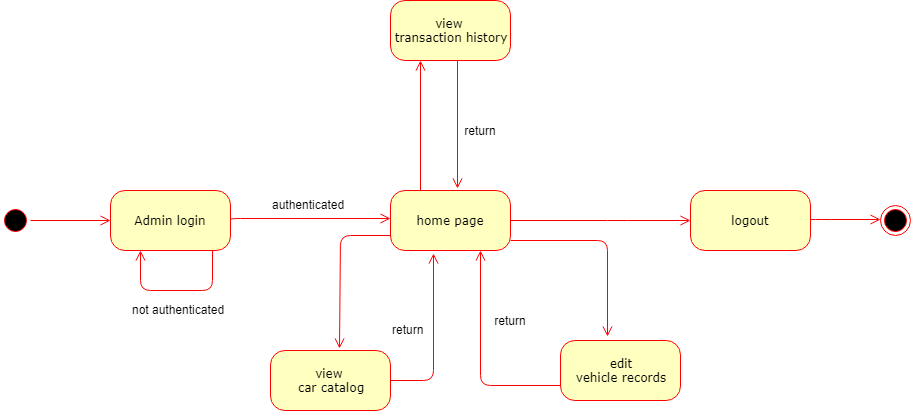

The diagram above was exported from draw.io. Its source (the exported page's mxGraphModel, read from the mxfile embedded in the PNG):
<mxGraphModel dx="1168" dy="701" grid="1" gridSize="10" guides="1" tooltips="1" connect="1" arrows="1" fold="1" page="1" pageScale="1" pageWidth="1100" pageHeight="850" background="#ffffff" math="0" shadow="0">
  <root>
    <mxCell id="0" />
    <mxCell id="1" parent="0" />
    <mxCell id="382b91b5511bd0f7-1" value="" style="ellipse;html=1;shape=startState;fillColor=#000000;strokeColor=#ff0000;rounded=1;shadow=0;comic=0;labelBackgroundColor=none;fontFamily=Verdana;fontSize=12;fontColor=#000000;align=center;direction=south;" parent="1" vertex="1">
      <mxGeometry x="160" y="405" width="30" height="30" as="geometry" />
    </mxCell>
    <mxCell id="382b91b5511bd0f7-5" value="view &lt;br&gt;car catalog" style="rounded=1;whiteSpace=wrap;html=1;arcSize=24;fillColor=#ffffc0;strokeColor=#ff0000;shadow=0;comic=0;labelBackgroundColor=none;fontFamily=Verdana;fontSize=12;fontColor=#000000;align=center;" parent="1" vertex="1">
      <mxGeometry x="430" y="550" width="120" height="60" as="geometry" />
    </mxCell>
    <mxCell id="382b91b5511bd0f7-6" value="Admin login" style="rounded=1;whiteSpace=wrap;html=1;arcSize=24;fillColor=#ffffc0;strokeColor=#ff0000;shadow=0;comic=0;labelBackgroundColor=none;fontFamily=Verdana;fontSize=12;fontColor=#000000;align=center;" parent="1" vertex="1">
      <mxGeometry x="270" y="390" width="120" height="60" as="geometry" />
    </mxCell>
    <mxCell id="3cde6dad864a17aa-4" style="edgeStyle=orthogonalEdgeStyle;html=1;exitX=1;exitY=0.5;labelBackgroundColor=none;endArrow=open;endSize=8;strokeColor=#ff0000;fontFamily=Verdana;fontSize=12;align=left;exitDx=0;exitDy=0;" parent="1" source="382b91b5511bd0f7-6" edge="1">
      <mxGeometry relative="1" as="geometry">
        <Array as="points">
          <mxPoint x="390" y="418" />
        </Array>
        <mxPoint x="550" y="418" as="targetPoint" />
      </mxGeometry>
    </mxCell>
    <mxCell id="3cde6dad864a17aa-13" style="edgeStyle=elbowEdgeStyle;html=1;exitX=0;exitY=0.75;entryX=0.75;entryY=1;labelBackgroundColor=none;endArrow=open;endSize=8;strokeColor=#ff0000;fontFamily=Verdana;fontSize=12;align=left;entryDx=0;entryDy=0;" parent="1" source="382b91b5511bd0f7-9" target="382b91b5511bd0f7-10" edge="1">
      <mxGeometry relative="1" as="geometry">
        <Array as="points">
          <mxPoint x="640" y="540" />
        </Array>
      </mxGeometry>
    </mxCell>
    <mxCell id="382b91b5511bd0f7-9" value="edit&lt;br&gt;vehicle records" style="rounded=1;whiteSpace=wrap;html=1;arcSize=24;fillColor=#ffffc0;strokeColor=#ff0000;shadow=0;comic=0;labelBackgroundColor=none;fontFamily=Verdana;fontSize=12;fontColor=#000000;align=center;" parent="1" vertex="1">
      <mxGeometry x="720" y="540" width="120" height="60" as="geometry" />
    </mxCell>
    <mxCell id="382b91b5511bd0f7-10" value="home page" style="rounded=1;whiteSpace=wrap;html=1;arcSize=24;fillColor=#ffffc0;strokeColor=#ff0000;shadow=0;comic=0;labelBackgroundColor=none;fontFamily=Verdana;fontSize=12;fontColor=#000000;align=center;" parent="1" vertex="1">
      <mxGeometry x="550" y="390" width="120" height="60" as="geometry" />
    </mxCell>
    <mxCell id="2a3bc250acf0617d-9" style="edgeStyle=orthogonalEdgeStyle;html=1;labelBackgroundColor=none;endArrow=open;endSize=8;strokeColor=#ff0000;fontFamily=Verdana;fontSize=12;align=left;" parent="1" source="382b91b5511bd0f7-1" target="382b91b5511bd0f7-6" edge="1">
      <mxGeometry relative="1" as="geometry" />
    </mxCell>
    <mxCell id="2a3bc250acf0617d-10" style="edgeStyle=orthogonalEdgeStyle;html=1;labelBackgroundColor=none;endArrow=open;endSize=8;strokeColor=#ff0000;fontFamily=Verdana;fontSize=12;align=left;exitX=0.85;exitY=1;exitDx=0;exitDy=0;exitPerimeter=0;entryX=0.25;entryY=1;entryDx=0;entryDy=0;" parent="1" source="382b91b5511bd0f7-6" target="382b91b5511bd0f7-6" edge="1">
      <mxGeometry relative="1" as="geometry">
        <Array as="points">
          <mxPoint x="372" y="490" />
          <mxPoint x="300" y="490" />
        </Array>
        <mxPoint x="420" y="420" as="sourcePoint" />
        <mxPoint x="310" y="453" as="targetPoint" />
      </mxGeometry>
    </mxCell>
    <mxCell id="2a3bc250acf0617d-13" style="edgeStyle=orthogonalEdgeStyle;html=1;exitX=1;exitY=0.5;entryX=0.358;entryY=1.05;labelBackgroundColor=none;endArrow=open;endSize=8;strokeColor=#ff0000;fontFamily=Verdana;fontSize=12;align=left;entryDx=0;entryDy=0;entryPerimeter=0;" parent="1" source="382b91b5511bd0f7-5" target="382b91b5511bd0f7-10" edge="1">
      <mxGeometry relative="1" as="geometry">
        <Array as="points">
          <mxPoint x="593" y="580" />
        </Array>
      </mxGeometry>
    </mxCell>
    <mxCell id="2a3bc250acf0617d-15" style="edgeStyle=orthogonalEdgeStyle;html=1;entryX=0.392;entryY=-0.067;labelBackgroundColor=none;endArrow=open;endSize=8;strokeColor=#ff0000;fontFamily=Verdana;fontSize=12;align=left;entryDx=0;entryDy=0;entryPerimeter=0;" parent="1" target="382b91b5511bd0f7-9" edge="1">
      <mxGeometry relative="1" as="geometry">
        <mxPoint x="670" y="440" as="sourcePoint" />
        <Array as="points">
          <mxPoint x="670" y="440" />
          <mxPoint x="767" y="440" />
        </Array>
      </mxGeometry>
    </mxCell>
    <mxCell id="bcu25hqK4KkBbvG6kW0P-1" value="authenticated" style="text;html=1;resizable=0;points=[];autosize=1;align=left;verticalAlign=top;spacingTop=-4;" vertex="1" parent="1">
      <mxGeometry x="430" y="395" width="90" height="20" as="geometry" />
    </mxCell>
    <mxCell id="bcu25hqK4KkBbvG6kW0P-2" value="not authenticated" style="text;html=1;resizable=0;points=[];autosize=1;align=left;verticalAlign=top;spacingTop=-4;" vertex="1" parent="1">
      <mxGeometry x="290" y="500" width="110" height="20" as="geometry" />
    </mxCell>
    <mxCell id="bcu25hqK4KkBbvG6kW0P-4" value="return" style="text;html=1;strokeColor=none;fillColor=none;align=center;verticalAlign=middle;whiteSpace=wrap;rounded=0;" vertex="1" parent="1">
      <mxGeometry x="650" y="510" width="40" height="20" as="geometry" />
    </mxCell>
    <mxCell id="bcu25hqK4KkBbvG6kW0P-5" style="edgeStyle=orthogonalEdgeStyle;html=1;exitX=0;exitY=0.75;labelBackgroundColor=none;endArrow=open;endSize=8;strokeColor=#ff0000;fontFamily=Verdana;fontSize=12;align=left;exitDx=0;exitDy=0;entryX=0.575;entryY=-0.033;entryDx=0;entryDy=0;entryPerimeter=0;" edge="1" parent="1" source="382b91b5511bd0f7-10" target="382b91b5511bd0f7-5">
      <mxGeometry relative="1" as="geometry">
        <mxPoint x="560" y="620" as="sourcePoint" />
        <mxPoint x="500" y="520" as="targetPoint" />
        <Array as="points">
          <mxPoint x="500" y="435" />
        </Array>
      </mxGeometry>
    </mxCell>
    <mxCell id="bcu25hqK4KkBbvG6kW0P-8" value="return" style="text;html=1;resizable=0;points=[];autosize=1;align=left;verticalAlign=top;spacingTop=-4;" vertex="1" parent="1">
      <mxGeometry x="550" y="520" width="50" height="20" as="geometry" />
    </mxCell>
    <mxCell id="bcu25hqK4KkBbvG6kW0P-9" style="edgeStyle=orthogonalEdgeStyle;html=1;exitX=0.25;exitY=0;labelBackgroundColor=none;endArrow=open;endSize=8;strokeColor=#ff0000;fontFamily=Verdana;fontSize=12;align=left;exitDx=0;exitDy=0;entryX=0.25;entryY=1;entryDx=0;entryDy=0;" edge="1" parent="1" source="382b91b5511bd0f7-10" target="bcu25hqK4KkBbvG6kW0P-11">
      <mxGeometry relative="1" as="geometry">
        <mxPoint x="680" y="430" as="sourcePoint" />
        <mxPoint x="620" y="260" as="targetPoint" />
        <Array as="points" />
      </mxGeometry>
    </mxCell>
    <mxCell id="bcu25hqK4KkBbvG6kW0P-11" value="view &lt;br&gt;transaction history" style="rounded=1;whiteSpace=wrap;html=1;arcSize=24;fillColor=#ffffc0;strokeColor=#ff0000;shadow=0;comic=0;labelBackgroundColor=none;fontFamily=Verdana;fontSize=12;fontColor=#000000;align=center;" vertex="1" parent="1">
      <mxGeometry x="550" y="200" width="120" height="60" as="geometry" />
    </mxCell>
    <mxCell id="bcu25hqK4KkBbvG6kW0P-12" style="edgeStyle=orthogonalEdgeStyle;html=1;labelBackgroundColor=none;endArrow=open;endSize=8;strokeColor=#ff0000;fontFamily=Verdana;fontSize=12;align=left;exitX=0.558;exitY=1;exitDx=0;exitDy=0;exitPerimeter=0;" edge="1" parent="1" source="bcu25hqK4KkBbvG6kW0P-11">
      <mxGeometry relative="1" as="geometry">
        <mxPoint x="600" y="320" as="sourcePoint" />
        <mxPoint x="617" y="388" as="targetPoint" />
        <Array as="points">
          <mxPoint x="617" y="388" />
        </Array>
      </mxGeometry>
    </mxCell>
    <mxCell id="bcu25hqK4KkBbvG6kW0P-13" value="return" style="text;html=1;strokeColor=none;fillColor=none;align=center;verticalAlign=middle;whiteSpace=wrap;rounded=0;" vertex="1" parent="1">
      <mxGeometry x="620" y="320" width="40" height="20" as="geometry" />
    </mxCell>
    <mxCell id="bcu25hqK4KkBbvG6kW0P-14" style="edgeStyle=orthogonalEdgeStyle;html=1;exitX=1;exitY=0.5;labelBackgroundColor=none;endArrow=open;endSize=8;strokeColor=#ff0000;fontFamily=Verdana;fontSize=12;align=left;exitDx=0;exitDy=0;" edge="1" parent="1" source="382b91b5511bd0f7-10">
      <mxGeometry relative="1" as="geometry">
        <mxPoint x="680" y="430" as="sourcePoint" />
        <mxPoint x="850" y="420" as="targetPoint" />
        <Array as="points">
          <mxPoint x="777" y="420" />
        </Array>
      </mxGeometry>
    </mxCell>
    <mxCell id="bcu25hqK4KkBbvG6kW0P-15" value="logout" style="rounded=1;whiteSpace=wrap;html=1;arcSize=24;fillColor=#ffffc0;strokeColor=#ff0000;shadow=0;comic=0;labelBackgroundColor=none;fontFamily=Verdana;fontSize=12;fontColor=#000000;align=center;" vertex="1" parent="1">
      <mxGeometry x="850" y="390" width="120" height="60" as="geometry" />
    </mxCell>
    <mxCell id="bcu25hqK4KkBbvG6kW0P-16" value="" style="ellipse;html=1;shape=endState;fillColor=#000000;strokeColor=#ff0000;" vertex="1" parent="1">
      <mxGeometry x="1040" y="405" width="30" height="30" as="geometry" />
    </mxCell>
    <mxCell id="bcu25hqK4KkBbvG6kW0P-18" style="edgeStyle=orthogonalEdgeStyle;html=1;labelBackgroundColor=none;endArrow=open;endSize=8;strokeColor=#ff0000;fontFamily=Verdana;fontSize=12;align=left;" edge="1" parent="1">
      <mxGeometry relative="1" as="geometry">
        <mxPoint x="970" y="419" as="sourcePoint" />
        <mxPoint x="1040" y="419" as="targetPoint" />
        <Array as="points">
          <mxPoint x="980" y="419" />
          <mxPoint x="980" y="419" />
        </Array>
      </mxGeometry>
    </mxCell>
  </root>
</mxGraphModel>